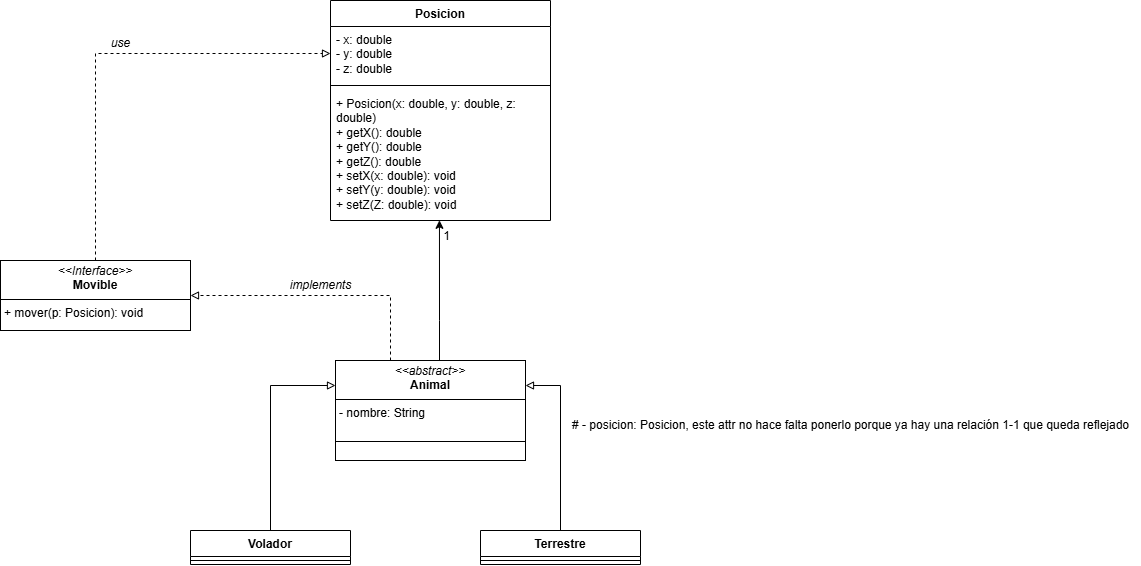

The diagram above was exported from draw.io. Its source (the exported page's mxGraphModel, read from the mxfile embedded in the PNG):
<mxGraphModel dx="1867" dy="1826" grid="1" gridSize="10" guides="1" tooltips="1" connect="1" arrows="1" fold="1" page="1" pageScale="1" pageWidth="827" pageHeight="1169" math="0" shadow="0">
  <root>
    <mxCell id="0" />
    <mxCell id="1" parent="0" />
    <mxCell id="VKd3-uHXkTlcnqSxqKXc-29" style="edgeStyle=orthogonalEdgeStyle;rounded=0;orthogonalLoop=1;jettySize=auto;html=1;entryX=0;entryY=0.25;entryDx=0;entryDy=0;endArrow=block;endFill=0;" parent="1" source="VKd3-uHXkTlcnqSxqKXc-9" target="VKd3-uHXkTlcnqSxqKXc-28" edge="1">
      <mxGeometry relative="1" as="geometry" />
    </mxCell>
    <mxCell id="VKd3-uHXkTlcnqSxqKXc-9" value="Volador" style="swimlane;fontStyle=1;align=center;verticalAlign=top;childLayout=stackLayout;horizontal=1;startSize=26;horizontalStack=0;resizeParent=1;resizeParentMax=0;resizeLast=0;collapsible=1;marginBottom=0;whiteSpace=wrap;html=1;" parent="1" vertex="1">
      <mxGeometry x="-170" y="440" width="160" height="34" as="geometry" />
    </mxCell>
    <mxCell id="VKd3-uHXkTlcnqSxqKXc-11" value="" style="line;strokeWidth=1;fillColor=none;align=left;verticalAlign=middle;spacingTop=-1;spacingLeft=3;spacingRight=3;rotatable=0;labelPosition=right;points=[];portConstraint=eastwest;strokeColor=inherit;" parent="VKd3-uHXkTlcnqSxqKXc-9" vertex="1">
      <mxGeometry y="26" width="160" height="8" as="geometry" />
    </mxCell>
    <mxCell id="VKd3-uHXkTlcnqSxqKXc-30" style="edgeStyle=orthogonalEdgeStyle;rounded=0;orthogonalLoop=1;jettySize=auto;html=1;entryX=1;entryY=0.25;entryDx=0;entryDy=0;endArrow=block;endFill=0;" parent="1" source="VKd3-uHXkTlcnqSxqKXc-14" target="VKd3-uHXkTlcnqSxqKXc-28" edge="1">
      <mxGeometry relative="1" as="geometry" />
    </mxCell>
    <mxCell id="VKd3-uHXkTlcnqSxqKXc-14" value="Terrestre" style="swimlane;fontStyle=1;align=center;verticalAlign=top;childLayout=stackLayout;horizontal=1;startSize=26;horizontalStack=0;resizeParent=1;resizeParentMax=0;resizeLast=0;collapsible=1;marginBottom=0;whiteSpace=wrap;html=1;" parent="1" vertex="1">
      <mxGeometry x="120" y="440" width="160" height="34" as="geometry" />
    </mxCell>
    <mxCell id="VKd3-uHXkTlcnqSxqKXc-15" value="" style="line;strokeWidth=1;fillColor=none;align=left;verticalAlign=middle;spacingTop=-1;spacingLeft=3;spacingRight=3;rotatable=0;labelPosition=right;points=[];portConstraint=eastwest;strokeColor=inherit;" parent="VKd3-uHXkTlcnqSxqKXc-14" vertex="1">
      <mxGeometry y="26" width="160" height="8" as="geometry" />
    </mxCell>
    <mxCell id="VKd3-uHXkTlcnqSxqKXc-26" value="1" style="text;html=1;align=center;verticalAlign=middle;resizable=0;points=[];autosize=1;strokeColor=none;fillColor=none;" parent="1" vertex="1">
      <mxGeometry x="71" y="131" width="30" height="30" as="geometry" />
    </mxCell>
    <mxCell id="TCh7yvM6hUCOV9xWYGtq-9" style="edgeStyle=orthogonalEdgeStyle;rounded=0;orthogonalLoop=1;jettySize=auto;html=1;entryX=1;entryY=0.5;entryDx=0;entryDy=0;dashed=1;endArrow=block;endFill=0;" edge="1" parent="1" source="VKd3-uHXkTlcnqSxqKXc-28" target="TCh7yvM6hUCOV9xWYGtq-8">
      <mxGeometry relative="1" as="geometry">
        <Array as="points">
          <mxPoint x="30" y="205" />
        </Array>
      </mxGeometry>
    </mxCell>
    <mxCell id="VKd3-uHXkTlcnqSxqKXc-28" value="&lt;p style=&quot;margin:0px;margin-top:4px;text-align:center;&quot;&gt;&lt;i&gt;&amp;lt;&amp;lt;abstract&amp;gt;&amp;gt;&lt;/i&gt;&lt;br&gt;&lt;b&gt;Animal&lt;/b&gt;&lt;/p&gt;&lt;hr size=&quot;1&quot; style=&quot;border-style:solid;&quot;&gt;&lt;p style=&quot;margin:0px;margin-left:4px;&quot;&gt;- nombre: String&lt;/p&gt;&lt;p style=&quot;margin:0px;margin-left:4px;&quot;&gt;&lt;br&gt;&lt;/p&gt;&lt;hr size=&quot;1&quot; style=&quot;border-style:solid;&quot;&gt;&lt;p style=&quot;margin:0px;margin-left:4px;&quot;&gt;&lt;br&gt;&lt;/p&gt;" style="verticalAlign=top;align=left;overflow=fill;html=1;whiteSpace=wrap;" parent="1" vertex="1">
      <mxGeometry x="-25" y="270" width="190" height="100" as="geometry" />
    </mxCell>
    <mxCell id="VKd3-uHXkTlcnqSxqKXc-34" style="edgeStyle=orthogonalEdgeStyle;rounded=0;orthogonalLoop=1;jettySize=auto;html=1;entryX=0.496;entryY=0.999;entryDx=0;entryDy=0;entryPerimeter=0;" parent="1" source="VKd3-uHXkTlcnqSxqKXc-28" edge="1">
      <mxGeometry relative="1" as="geometry">
        <Array as="points">
          <mxPoint x="79" y="230" />
          <mxPoint x="79" y="230" />
        </Array>
        <mxPoint x="78.96000000000004" y="129.8159999999998" as="targetPoint" />
      </mxGeometry>
    </mxCell>
    <mxCell id="TCh7yvM6hUCOV9xWYGtq-4" value="Posicion" style="swimlane;fontStyle=1;align=center;verticalAlign=top;childLayout=stackLayout;horizontal=1;startSize=26;horizontalStack=0;resizeParent=1;resizeParentMax=0;resizeLast=0;collapsible=1;marginBottom=0;whiteSpace=wrap;html=1;" vertex="1" parent="1">
      <mxGeometry x="-30" y="-90" width="220" height="220" as="geometry" />
    </mxCell>
    <mxCell id="TCh7yvM6hUCOV9xWYGtq-5" value="&lt;div&gt;&lt;span style=&quot;font-size: 12px;&quot;&gt;- x: double&lt;/span&gt;&lt;/div&gt;&lt;div&gt;&lt;span style=&quot;font-size: 12px;&quot;&gt;- y: double&lt;/span&gt;&lt;/div&gt;&lt;div&gt;&lt;span style=&quot;font-size: 12px;&quot;&gt;- z: double&lt;/span&gt;&lt;/div&gt;&lt;div&gt;&lt;br&gt;&lt;/div&gt;" style="text;strokeColor=none;fillColor=none;align=left;verticalAlign=top;spacingLeft=4;spacingRight=4;overflow=hidden;rotatable=0;points=[[0,0.5],[1,0.5]];portConstraint=eastwest;whiteSpace=wrap;html=1;" vertex="1" parent="TCh7yvM6hUCOV9xWYGtq-4">
      <mxGeometry y="26" width="220" height="54" as="geometry" />
    </mxCell>
    <mxCell id="TCh7yvM6hUCOV9xWYGtq-6" value="" style="line;strokeWidth=1;fillColor=none;align=left;verticalAlign=middle;spacingTop=-1;spacingLeft=3;spacingRight=3;rotatable=0;labelPosition=right;points=[];portConstraint=eastwest;strokeColor=inherit;" vertex="1" parent="TCh7yvM6hUCOV9xWYGtq-4">
      <mxGeometry y="80" width="220" height="10" as="geometry" />
    </mxCell>
    <mxCell id="TCh7yvM6hUCOV9xWYGtq-7" value="&lt;div&gt;&lt;span style=&quot;font-size: 12px;&quot;&gt;+ Posicion(x: double, y: double, z: double)&lt;/span&gt;&lt;/div&gt;&lt;div&gt;&lt;span style=&quot;font-size: 12px;&quot;&gt;+ getX(): double&lt;/span&gt;&lt;/div&gt;&lt;div&gt;&lt;span style=&quot;font-size: 12px;&quot;&gt;+ getY(): double&lt;/span&gt;&lt;/div&gt;&lt;div&gt;&lt;span style=&quot;font-size: 12px;&quot;&gt;+ getZ(): double&lt;/span&gt;&lt;/div&gt;&lt;div&gt;&lt;span style=&quot;font-size: 12px;&quot;&gt;+ setX(x: double): void&lt;/span&gt;&lt;/div&gt;&lt;div&gt;&lt;span style=&quot;font-size: 12px;&quot;&gt;+ setY(y: double): void&lt;/span&gt;&lt;/div&gt;&lt;div&gt;&lt;span style=&quot;font-size: 12px;&quot;&gt;+ setZ(Z: double): void&lt;/span&gt;&lt;/div&gt;" style="text;strokeColor=none;fillColor=none;align=left;verticalAlign=top;spacingLeft=4;spacingRight=4;overflow=hidden;rotatable=0;points=[[0,0.5],[1,0.5]];portConstraint=eastwest;whiteSpace=wrap;html=1;" vertex="1" parent="TCh7yvM6hUCOV9xWYGtq-4">
      <mxGeometry y="90" width="220" height="130" as="geometry" />
    </mxCell>
    <mxCell id="TCh7yvM6hUCOV9xWYGtq-10" style="edgeStyle=orthogonalEdgeStyle;rounded=0;orthogonalLoop=1;jettySize=auto;html=1;dashed=1;endArrow=block;endFill=0;" edge="1" parent="1" source="TCh7yvM6hUCOV9xWYGtq-8" target="TCh7yvM6hUCOV9xWYGtq-5">
      <mxGeometry relative="1" as="geometry" />
    </mxCell>
    <mxCell id="TCh7yvM6hUCOV9xWYGtq-8" value="&lt;p style=&quot;margin:0px;margin-top:4px;text-align:center;&quot;&gt;&lt;i&gt;&amp;lt;&amp;lt;Interface&amp;gt;&amp;gt;&lt;/i&gt;&lt;br&gt;&lt;b&gt;Movible&lt;/b&gt;&lt;/p&gt;&lt;hr size=&quot;1&quot; style=&quot;border-style:solid;&quot;&gt;&lt;p style=&quot;margin:0px;margin-left:4px;&quot;&gt;&lt;span style=&quot;background-color: transparent; color: light-dark(rgb(0, 0, 0), rgb(255, 255, 255));&quot;&gt;+ mover(p: Posicion): void&amp;nbsp;&lt;/span&gt;&lt;/p&gt;" style="verticalAlign=top;align=left;overflow=fill;html=1;whiteSpace=wrap;" vertex="1" parent="1">
      <mxGeometry x="-360" y="170" width="190" height="70" as="geometry" />
    </mxCell>
    <mxCell id="TCh7yvM6hUCOV9xWYGtq-11" value="&lt;i&gt;implements&lt;/i&gt;" style="text;html=1;align=center;verticalAlign=middle;resizable=0;points=[];autosize=1;strokeColor=none;fillColor=none;" vertex="1" parent="1">
      <mxGeometry x="-80" y="180" width="80" height="30" as="geometry" />
    </mxCell>
    <mxCell id="TCh7yvM6hUCOV9xWYGtq-12" value="&lt;i&gt;use&lt;/i&gt;" style="text;html=1;align=center;verticalAlign=middle;resizable=0;points=[];autosize=1;strokeColor=none;fillColor=none;" vertex="1" parent="1">
      <mxGeometry x="-260" y="-62" width="40" height="30" as="geometry" />
    </mxCell>
    <mxCell id="TCh7yvM6hUCOV9xWYGtq-13" value="# - posicion: Posicion, este attr no hace falta ponerlo porque ya hay una relación 1-1 que queda reflejado" style="text;html=1;align=center;verticalAlign=middle;resizable=0;points=[];autosize=1;strokeColor=none;fillColor=none;" vertex="1" parent="1">
      <mxGeometry x="200" y="320" width="580" height="30" as="geometry" />
    </mxCell>
  </root>
</mxGraphModel>